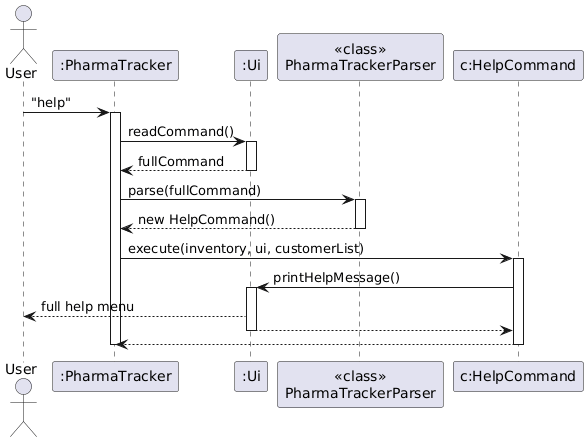

The diagram above was rendered by PlantUML. Its source (embedded in the PNG):
@startuml
skinparam ArrowFontStyle plain

actor User
participant ":PharmaTracker" as PT
participant ":Ui" as Ui
participant "<<class>>\nPharmaTrackerParser" as Parser
participant "c:HelpCommand" as Cmd

User -> PT : "help"
activate PT

PT -> Ui : readCommand()
activate Ui
Ui --> PT : fullCommand
deactivate Ui

PT -> Parser : parse(fullCommand)
activate Parser
Parser --> PT : new HelpCommand()
deactivate Parser

PT -> Cmd : execute(inventory, ui, customerList)
activate Cmd
Cmd -> Ui : printHelpMessage()
activate Ui
Ui --> User : full help menu
Ui --> Cmd
deactivate Ui
Cmd --> PT
deactivate Cmd

deactivate PT
@enduml